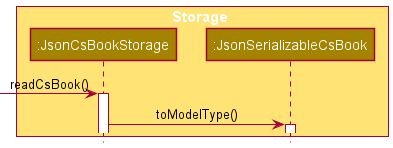

The diagram above was rendered by PlantUML. Its source (embedded in the PNG):
@startuml
!include style.puml

box Storage STORAGE_COLOR_T1
participant ":JsonCsBookStorage" as JsonCsBookStorage STORAGE_COLOR
participant ":JsonSerializableCsBook" as JsonSerializableCsBook STORAGE_COLOR
end box

[-> JsonCsBookStorage : readCsBook()
activate JsonCsBookStorage

JsonCsBookStorage -> JsonSerializableCsBook : toModelType()

activate JsonSerializableCsBook


@enduml